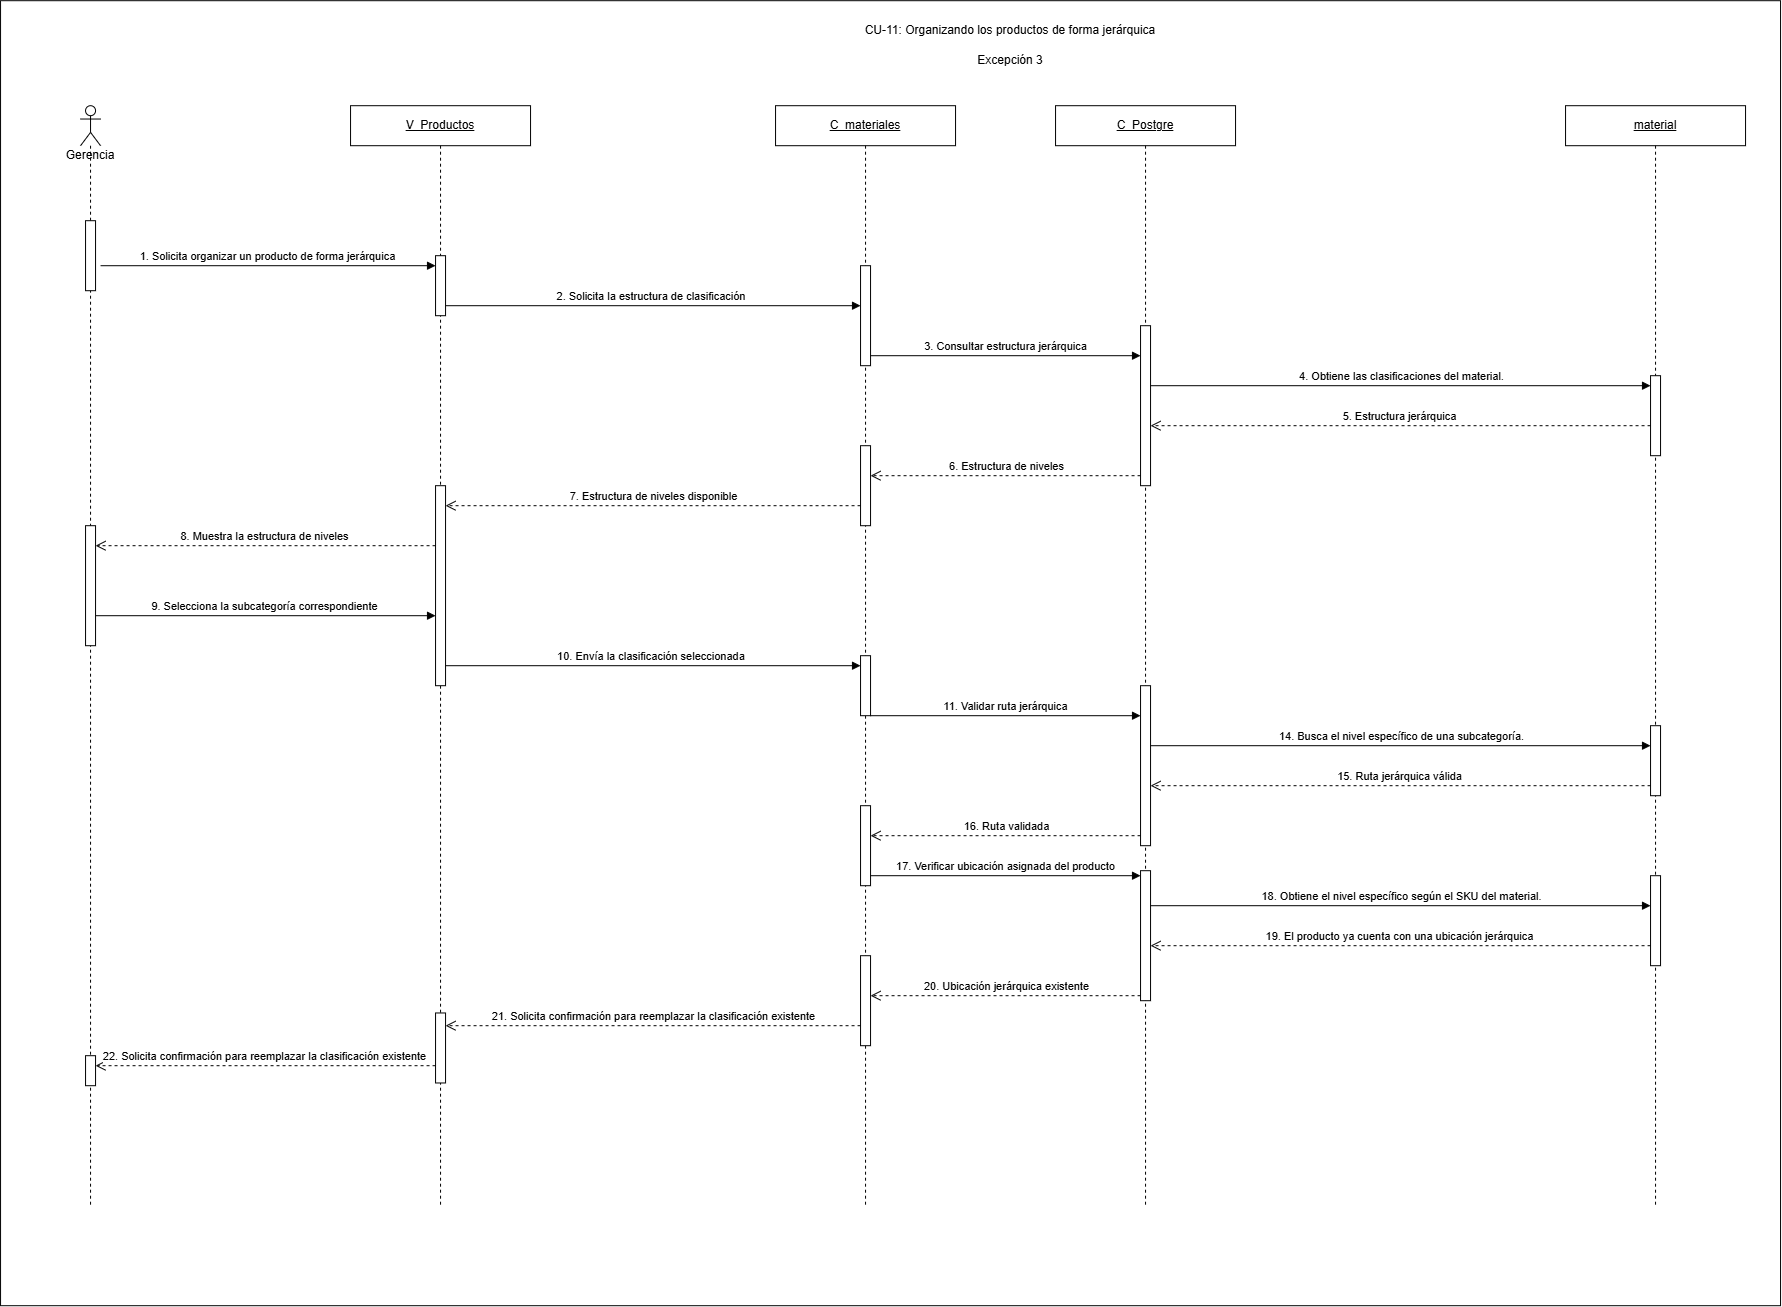

The diagram above was exported from draw.io. Its source (the exported page's mxGraphModel, read from the mxfile embedded in the PNG):
<mxGraphModel dx="2571" dy="1413" grid="1" gridSize="10" guides="1" tooltips="1" connect="1" arrows="1" fold="1" page="1" pageScale="1" pageWidth="1550" pageHeight="1240" math="0" shadow="0">
  <root>
    <mxCell id="0" />
    <mxCell id="1" parent="0" />
    <mxCell id="DuaWLRJQIwGQXdrDsmQX-3" parent="1" style="rounded=0;whiteSpace=wrap;html=1;" value="" vertex="1">
      <mxGeometry height="1305" width="1780" x="30" y="15" as="geometry" />
    </mxCell>
    <mxCell id="cu11e3-lifeline-view" parent="1" style="shape=umlLifeline;perimeter=lifelinePerimeter;whiteSpace=wrap;html=1;container=1;dropTarget=0;collapsible=0;recursiveResize=0;outlineConnect=0;portConstraint=eastwest;" value="&lt;u&gt;V_Productos&lt;/u&gt;" vertex="1">
      <mxGeometry height="1100" width="180" x="380" y="120" as="geometry" />
    </mxCell>
    <mxCell id="cu11e3-lifeline-view-inner" parent="cu11e3-lifeline-view" style="html=1;points=[[0,0,0,0,5],[0,1,0,0,-5],[1,0,0,0,5],[1,1,0,0,-5]];perimeter=orthogonalPerimeter;outlineConnect=0;targetShapes=umlLifeline;portConstraint=eastwest;" value="" vertex="1">
      <mxGeometry height="60" width="10" x="85" y="150" as="geometry" />
    </mxCell>
    <mxCell id="s-p9Z-f1ryia6Cy9Q4sL-2" parent="cu11e3-lifeline-view" style="html=1;points=[[0,0,0,0,5],[0,1,0,0,-5],[1,0,0,0,5],[1,1,0,0,-5]];perimeter=orthogonalPerimeter;outlineConnect=0;targetShapes=umlLifeline;portConstraint=eastwest;" value="" vertex="1">
      <mxGeometry height="200" width="10" x="85" y="380" as="geometry" />
    </mxCell>
    <mxCell id="2A8hMMcY8M9zEhk9BDpa-1" parent="cu11e3-lifeline-view" style="html=1;points=[[0,0,0,0,5],[0,1,0,0,-5],[1,0,0,0,5],[1,1,0,0,-5]];perimeter=orthogonalPerimeter;outlineConnect=0;targetShapes=umlLifeline;portConstraint=eastwest;" value="" vertex="1">
      <mxGeometry height="70" width="10" x="85" y="907.27" as="geometry" />
    </mxCell>
    <mxCell id="cu11e3-lifeline-controller" parent="1" style="shape=umlLifeline;perimeter=lifelinePerimeter;whiteSpace=wrap;html=1;container=1;dropTarget=0;collapsible=0;recursiveResize=0;outlineConnect=0;portConstraint=eastwest;" value="&lt;u&gt;C_materiales&lt;/u&gt;" vertex="1">
      <mxGeometry height="1100" width="180" x="805" y="120" as="geometry" />
    </mxCell>
    <mxCell id="cu11e3-lifeline-controller-inner" parent="cu11e3-lifeline-controller" style="html=1;points=[[0,0,0,0,5],[0,1,0,0,-5],[1,0,0,0,5],[1,1,0,0,-5]];perimeter=orthogonalPerimeter;outlineConnect=0;targetShapes=umlLifeline;portConstraint=eastwest;" value="" vertex="1">
      <mxGeometry height="100" width="10" x="85" y="160" as="geometry" />
    </mxCell>
    <mxCell id="s-p9Z-f1ryia6Cy9Q4sL-1" parent="cu11e3-lifeline-controller" style="html=1;points=[[0,0,0,0,5],[0,1,0,0,-5],[1,0,0,0,5],[1,1,0,0,-5]];perimeter=orthogonalPerimeter;outlineConnect=0;targetShapes=umlLifeline;portConstraint=eastwest;" value="" vertex="1">
      <mxGeometry height="80" width="10" x="85" y="340" as="geometry" />
    </mxCell>
    <mxCell id="s-p9Z-f1ryia6Cy9Q4sL-3" parent="cu11e3-lifeline-controller" style="html=1;points=[[0,0,0,0,5],[0,1,0,0,-5],[1,0,0,0,5],[1,1,0,0,-5]];perimeter=orthogonalPerimeter;outlineConnect=0;targetShapes=umlLifeline;portConstraint=eastwest;" value="" vertex="1">
      <mxGeometry height="60" width="10" x="85" y="550" as="geometry" />
    </mxCell>
    <mxCell id="s-p9Z-f1ryia6Cy9Q4sL-4" parent="cu11e3-lifeline-controller" style="html=1;points=[[0,0,0,0,5],[0,1,0,0,-5],[1,0,0,0,5],[1,1,0,0,-5]];perimeter=orthogonalPerimeter;outlineConnect=0;targetShapes=umlLifeline;portConstraint=eastwest;" value="" vertex="1">
      <mxGeometry height="80" width="10" x="85" y="700" as="geometry" />
    </mxCell>
    <mxCell id="s-p9Z-f1ryia6Cy9Q4sL-5" parent="cu11e3-lifeline-controller" style="html=1;points=[[0,0,0,0,5],[0,1,0,0,-5],[1,0,0,0,5],[1,1,0,0,-5]];perimeter=orthogonalPerimeter;outlineConnect=0;targetShapes=umlLifeline;portConstraint=eastwest;" value="" vertex="1">
      <mxGeometry height="90" width="10" x="85" y="850" as="geometry" />
    </mxCell>
    <mxCell id="cu11e3-lifeline-db" parent="1" style="shape=umlLifeline;perimeter=lifelinePerimeter;whiteSpace=wrap;html=1;container=1;dropTarget=0;collapsible=0;recursiveResize=0;outlineConnect=0;portConstraint=eastwest;" value="&lt;u&gt;C_Postgre&lt;/u&gt;" vertex="1">
      <mxGeometry height="1100" width="180" x="1085" y="120" as="geometry" />
    </mxCell>
    <mxCell id="cu11e3-lifeline-db-inner" parent="cu11e3-lifeline-db" style="html=1;points=[[0,0,0,0,5],[0,1,0,0,-5],[1,0,0,0,5],[1,1,0,0,-5]];perimeter=orthogonalPerimeter;outlineConnect=0;targetShapes=umlLifeline;portConstraint=eastwest;" value="" vertex="1">
      <mxGeometry height="160" width="10" x="85" y="220" as="geometry" />
    </mxCell>
    <mxCell id="s-p9Z-f1ryia6Cy9Q4sL-6" parent="cu11e3-lifeline-db" style="html=1;points=[[0,0,0,0,5],[0,1,0,0,-5],[1,0,0,0,5],[1,1,0,0,-5]];perimeter=orthogonalPerimeter;outlineConnect=0;targetShapes=umlLifeline;portConstraint=eastwest;" value="" vertex="1">
      <mxGeometry height="130" width="10" x="85" y="765" as="geometry" />
    </mxCell>
    <mxCell id="s-p9Z-f1ryia6Cy9Q4sL-11" parent="cu11e3-lifeline-db" style="html=1;points=[[0,0,0,0,5],[0,1,0,0,-5],[1,0,0,0,5],[1,1,0,0,-5]];perimeter=orthogonalPerimeter;outlineConnect=0;targetShapes=umlLifeline;portConstraint=eastwest;" value="" vertex="1">
      <mxGeometry height="160" width="10" x="85" y="580" as="geometry" />
    </mxCell>
    <mxCell id="cu11e3-lifeline-entity" parent="1" style="shape=umlLifeline;perimeter=lifelinePerimeter;whiteSpace=wrap;html=1;container=1;dropTarget=0;collapsible=0;recursiveResize=0;outlineConnect=0;portConstraint=eastwest;" value="&lt;u&gt;material&lt;/u&gt;" vertex="1">
      <mxGeometry height="1100" width="180" x="1595" y="120" as="geometry" />
    </mxCell>
    <mxCell id="cu11e3-lifeline-entity-inner" parent="cu11e3-lifeline-entity" style="html=1;points=[[0,0,0,0,5],[0,1,0,0,-5],[1,0,0,0,5],[1,1,0,0,-5]];perimeter=orthogonalPerimeter;outlineConnect=0;targetShapes=umlLifeline;portConstraint=eastwest;" value="" vertex="1">
      <mxGeometry height="80" width="10" x="85" y="270" as="geometry" />
    </mxCell>
    <mxCell id="s-p9Z-f1ryia6Cy9Q4sL-7" parent="cu11e3-lifeline-entity" style="html=1;points=[[0,0,0,0,5],[0,1,0,0,-5],[1,0,0,0,5],[1,1,0,0,-5]];perimeter=orthogonalPerimeter;outlineConnect=0;targetShapes=umlLifeline;portConstraint=eastwest;" value="" vertex="1">
      <mxGeometry height="90" width="10" x="85" y="770" as="geometry" />
    </mxCell>
    <mxCell id="s-p9Z-f1ryia6Cy9Q4sL-8" parent="cu11e3-lifeline-entity" style="html=1;points=[[0,0,0,0,5],[0,1,0,0,-5],[1,0,0,0,5],[1,1,0,0,-5]];perimeter=orthogonalPerimeter;outlineConnect=0;targetShapes=umlLifeline;portConstraint=eastwest;" value="" vertex="1">
      <mxGeometry height="70" width="10" x="85" y="620" as="geometry" />
    </mxCell>
    <mxCell id="cu11e3-msg-1" edge="1" parent="1" source="L7sIr4UNdwNpdewpBhoC-5" style="html=1;verticalAlign=bottom;endArrow=block;curved=0;rounded=0;exitX=1.5;exitY=0.643;exitDx=0;exitDy=0;exitPerimeter=0;" value="1. Solicita organizar un producto de forma jerárquica">
      <mxGeometry relative="1" as="geometry">
        <mxPoint x="135" y="280" as="sourcePoint" />
        <mxPoint x="465" y="280" as="targetPoint" />
      </mxGeometry>
    </mxCell>
    <mxCell id="cu11e3-msg-2" edge="1" parent="1" style="html=1;verticalAlign=bottom;endArrow=block;curved=0;rounded=0;" target="cu11e3-lifeline-controller-inner" value="2. Solicita la estructura de clasificación&amp;nbsp;">
      <mxGeometry relative="1" x="-0.0017" as="geometry">
        <mxPoint as="offset" />
        <mxPoint x="475" y="320" as="sourcePoint" />
        <mxPoint x="710" y="320" as="targetPoint" />
      </mxGeometry>
    </mxCell>
    <mxCell id="cu11e3-msg-3" edge="1" parent="1" style="html=1;verticalAlign=bottom;endArrow=block;curved=0;rounded=0;" target="cu11e3-lifeline-db-inner" value="3. Consultar estructura jerárquica">
      <mxGeometry relative="1" as="geometry">
        <mxPoint x="900" y="370" as="sourcePoint" />
        <mxPoint x="1145" y="370" as="targetPoint" />
      </mxGeometry>
    </mxCell>
    <mxCell id="cu11e3-msg-4" edge="1" parent="1" style="html=1;verticalAlign=bottom;endArrow=block;curved=0;rounded=0;" target="cu11e3-lifeline-entity-inner" value="4.&amp;nbsp;Obtiene las clasificaciones del material.">
      <mxGeometry relative="1" as="geometry">
        <mxPoint x="1180" y="400" as="sourcePoint" />
        <mxPoint x="1450" y="400" as="targetPoint" />
      </mxGeometry>
    </mxCell>
    <mxCell id="cu11e3-msg-5" edge="1" parent="1" source="cu11e3-lifeline-entity-inner" style="html=1;verticalAlign=bottom;endArrow=open;dashed=1;endSize=8;curved=0;rounded=0;" value="5. Estructura jerárquica">
      <mxGeometry relative="1" as="geometry">
        <mxPoint x="1450" y="440" as="sourcePoint" />
        <mxPoint x="1180" y="440" as="targetPoint" />
      </mxGeometry>
    </mxCell>
    <mxCell id="cu11e3-msg-6" edge="1" parent="1" style="html=1;verticalAlign=bottom;endArrow=open;dashed=1;endSize=8;curved=0;rounded=0;" value="6. Estructura de niveles">
      <mxGeometry relative="1" as="geometry">
        <mxPoint x="1170" y="490" as="sourcePoint" />
        <mxPoint x="900" y="490" as="targetPoint" />
      </mxGeometry>
    </mxCell>
    <mxCell id="cu11e3-msg-7" edge="1" parent="1" source="s-p9Z-f1ryia6Cy9Q4sL-1" style="html=1;verticalAlign=bottom;endArrow=open;dashed=1;endSize=8;curved=0;rounded=0;" value="7. Estructura de niveles disponible">
      <mxGeometry relative="1" as="geometry">
        <mxPoint x="745" y="520" as="sourcePoint" />
        <mxPoint x="475" y="520" as="targetPoint" />
      </mxGeometry>
    </mxCell>
    <mxCell id="cu11e3-msg-8" edge="1" parent="1" style="html=1;verticalAlign=bottom;endArrow=open;dashed=1;endSize=8;curved=0;rounded=0;" target="L7sIr4UNdwNpdewpBhoC-4" value="8. Muestra la estructura de niveles">
      <mxGeometry relative="1" as="geometry">
        <mxPoint x="465" y="560" as="sourcePoint" />
        <mxPoint x="135" y="560" as="targetPoint" />
      </mxGeometry>
    </mxCell>
    <mxCell id="cu11e3-msg-11" edge="1" parent="1" style="html=1;verticalAlign=bottom;endArrow=block;curved=0;rounded=0;" target="s-p9Z-f1ryia6Cy9Q4sL-3" value="10. Envía la clasificación seleccionada&amp;nbsp;">
      <mxGeometry relative="1" as="geometry">
        <mxPoint x="475" y="680" as="sourcePoint" />
        <mxPoint x="720" y="680" as="targetPoint" />
      </mxGeometry>
    </mxCell>
    <mxCell id="cu11e3-msg-12" edge="1" parent="1" style="html=1;verticalAlign=bottom;endArrow=block;curved=0;rounded=0;" value="11. Validar ruta jerárquica">
      <mxGeometry relative="1" as="geometry">
        <mxPoint x="900" y="730" as="sourcePoint" />
        <mxPoint x="1170" y="730" as="targetPoint" />
      </mxGeometry>
    </mxCell>
    <mxCell id="cu11e3-msg-13" edge="1" parent="1" style="html=1;verticalAlign=bottom;endArrow=block;curved=0;rounded=0;" target="s-p9Z-f1ryia6Cy9Q4sL-8" value="14.&amp;nbsp;Busca el nivel específico de una subcategoría.">
      <mxGeometry relative="1" as="geometry">
        <mxPoint x="1180" y="760" as="sourcePoint" />
        <mxPoint x="1450" y="760" as="targetPoint" />
      </mxGeometry>
    </mxCell>
    <mxCell id="cu11e3-msg-14" edge="1" parent="1" source="s-p9Z-f1ryia6Cy9Q4sL-8" style="html=1;verticalAlign=bottom;endArrow=open;dashed=1;endSize=8;curved=0;rounded=0;" value="15. Ruta jerárquica válida">
      <mxGeometry relative="1" as="geometry">
        <mxPoint x="1450" y="800" as="sourcePoint" />
        <mxPoint x="1180" y="800" as="targetPoint" />
      </mxGeometry>
    </mxCell>
    <mxCell id="cu11e3-msg-15" edge="1" parent="1" style="html=1;verticalAlign=bottom;endArrow=open;dashed=1;endSize=8;curved=0;rounded=0;" value="16. Ruta validada">
      <mxGeometry relative="1" as="geometry">
        <mxPoint x="1170" y="850" as="sourcePoint" />
        <mxPoint x="900" y="850" as="targetPoint" />
      </mxGeometry>
    </mxCell>
    <mxCell id="cu11e3-msg-16" edge="1" parent="1" style="html=1;verticalAlign=bottom;endArrow=block;curved=0;rounded=0;" value="17. Verificar ubicación asignada del producto">
      <mxGeometry relative="1" as="geometry">
        <mxPoint x="900" y="890" as="sourcePoint" />
        <mxPoint x="1170" y="890" as="targetPoint" />
      </mxGeometry>
    </mxCell>
    <mxCell id="cu11e3-msg-17" edge="1" parent="1" style="html=1;verticalAlign=bottom;endArrow=block;curved=0;rounded=0;" target="s-p9Z-f1ryia6Cy9Q4sL-7" value="18.&amp;nbsp;&lt;span style=&quot;background-color: light-dark(#ffffff, var(--ge-dark-color, #121212)); color: light-dark(rgb(0, 0, 0), rgb(255, 255, 255));&quot;&gt;Obtiene el nivel específico según el SKU del material.&lt;/span&gt;">
      <mxGeometry relative="1" as="geometry">
        <mxPoint x="1180" y="920" as="sourcePoint" />
        <mxPoint x="1450" y="920" as="targetPoint" />
      </mxGeometry>
    </mxCell>
    <mxCell id="cu11e3-msg-18" edge="1" parent="1" source="s-p9Z-f1ryia6Cy9Q4sL-7" style="html=1;verticalAlign=bottom;endArrow=open;dashed=1;endSize=8;curved=0;rounded=0;" value="19. El producto ya cuenta con una ubicación jerárquica">
      <mxGeometry relative="1" as="geometry">
        <mxPoint x="1450" y="960" as="sourcePoint" />
        <mxPoint x="1180" y="960" as="targetPoint" />
      </mxGeometry>
    </mxCell>
    <mxCell id="cu11e3-msg-19" edge="1" parent="1" style="html=1;verticalAlign=bottom;endArrow=open;dashed=1;endSize=8;curved=0;rounded=0;" value="20. Ubicación jerárquica existente">
      <mxGeometry relative="1" as="geometry">
        <mxPoint x="1170" y="1010" as="sourcePoint" />
        <mxPoint x="900" y="1010" as="targetPoint" />
      </mxGeometry>
    </mxCell>
    <mxCell id="cu11e3-msg-20" edge="1" parent="1" source="s-p9Z-f1ryia6Cy9Q4sL-5" style="html=1;verticalAlign=bottom;endArrow=open;dashed=1;endSize=8;curved=0;rounded=0;" value="21. Solicita confirmación para reemplazar la clasificación existente">
      <mxGeometry relative="1" as="geometry">
        <mxPoint x="745" y="1040" as="sourcePoint" />
        <mxPoint x="475" y="1040" as="targetPoint" />
      </mxGeometry>
    </mxCell>
    <mxCell id="cu11e3-msg-21" edge="1" parent="1" style="html=1;verticalAlign=bottom;endArrow=open;dashed=1;endSize=8;curved=0;rounded=0;" target="L7sIr4UNdwNpdewpBhoC-3" value="22. Solicita confirmación para reemplazar la clasificación existente">
      <mxGeometry relative="1" as="geometry">
        <mxPoint x="465" y="1080" as="sourcePoint" />
        <mxPoint x="135" y="1080" as="targetPoint" />
      </mxGeometry>
    </mxCell>
    <mxCell id="DuaWLRJQIwGQXdrDsmQX-1" parent="1" style="text;html=1;whiteSpace=wrap;strokeColor=none;fillColor=none;align=center;verticalAlign=middle;rounded=0;" value="CU-11: Organizando los productos de forma jerárquica" vertex="1">
      <mxGeometry height="30" width="420" x="830" y="30" as="geometry" />
    </mxCell>
    <mxCell id="DuaWLRJQIwGQXdrDsmQX-2" parent="1" style="text;html=1;whiteSpace=wrap;strokeColor=none;fillColor=none;align=center;verticalAlign=middle;rounded=0;" value="Excepción 3" vertex="1">
      <mxGeometry height="30" width="420" x="830" y="60" as="geometry" />
    </mxCell>
    <mxCell id="XQPVWAC7NW_F8zV78i27-1" edge="1" parent="1" source="L7sIr4UNdwNpdewpBhoC-4" style="html=1;verticalAlign=bottom;endArrow=block;curved=0;rounded=0;" value="9. Selecciona la subcategoría correspondiente">
      <mxGeometry relative="1" x="-0.0018" as="geometry">
        <mxPoint as="offset" />
        <mxPoint x="135" y="630" as="sourcePoint" />
        <mxPoint x="465" y="630" as="targetPoint" />
      </mxGeometry>
    </mxCell>
    <mxCell id="L7sIr4UNdwNpdewpBhoC-1" parent="1" style="text;html=1;whiteSpace=wrap;strokeColor=none;fillColor=none;align=center;verticalAlign=middle;rounded=0;" value="Gerencia" vertex="1">
      <mxGeometry height="30" width="60" x="90" y="155" as="geometry" />
    </mxCell>
    <mxCell id="L7sIr4UNdwNpdewpBhoC-2" parent="1" style="shape=umlLifeline;perimeter=lifelinePerimeter;whiteSpace=wrap;html=1;container=1;dropTarget=0;collapsible=0;recursiveResize=0;outlineConnect=0;portConstraint=eastwest;newEdgeStyle={&quot;curved&quot;:0,&quot;rounded&quot;:0};participant=umlActor;" value="" vertex="1">
      <mxGeometry height="1100" width="20" x="110" y="120" as="geometry" />
    </mxCell>
    <mxCell id="L7sIr4UNdwNpdewpBhoC-3" parent="L7sIr4UNdwNpdewpBhoC-2" style="html=1;points=[[0,0,0,0,5],[0,1,0,0,-5],[1,0,0,0,5],[1,1,0,0,-5]];perimeter=orthogonalPerimeter;outlineConnect=0;targetShapes=umlLifeline;portConstraint=eastwest;" value="" vertex="1">
      <mxGeometry height="30" width="10" x="5" y="950" as="geometry" />
    </mxCell>
    <mxCell id="L7sIr4UNdwNpdewpBhoC-4" parent="L7sIr4UNdwNpdewpBhoC-2" style="html=1;points=[[0,0,0,0,5],[0,1,0,0,-5],[1,0,0,0,5],[1,1,0,0,-5]];perimeter=orthogonalPerimeter;outlineConnect=0;targetShapes=umlLifeline;portConstraint=eastwest;" value="" vertex="1">
      <mxGeometry height="120" width="10" x="5" y="420" as="geometry" />
    </mxCell>
    <mxCell id="L7sIr4UNdwNpdewpBhoC-5" parent="1" style="html=1;points=[[0,0,0,0,5],[0,1,0,0,-5],[1,0,0,0,5],[1,1,0,0,-5]];perimeter=orthogonalPerimeter;outlineConnect=0;targetShapes=umlLifeline;portConstraint=eastwest;" value="" vertex="1">
      <mxGeometry height="70" width="10" x="115" y="235" as="geometry" />
    </mxCell>
  </root>
</mxGraphModel>